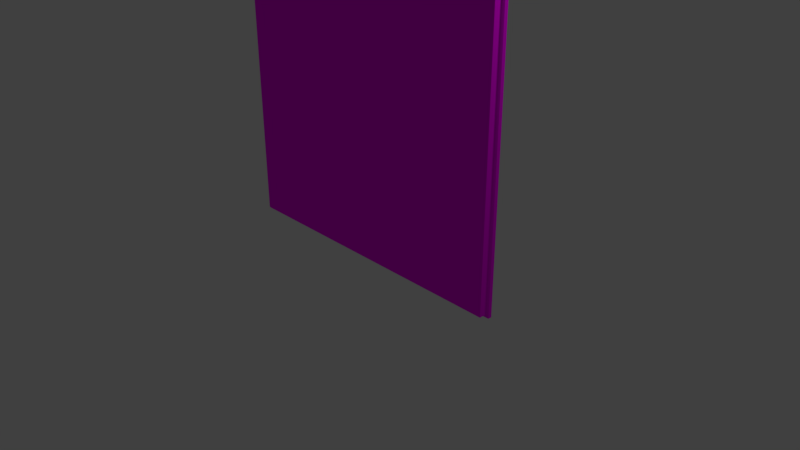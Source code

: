 # Source: Wall_01.blend  (saved by Blender 2.80.54; exported with 4.5.12 LTS)
import bpy
from mathutils import Matrix  # noqa: F401  (used for matrix-valued properties, if any)

bpy.ops.wm.read_factory_settings(use_empty=True)
scene = bpy.context.scene
scene.name = 'Scene'

# ---- collections
col_collection_1 = bpy.data.collections.new('Collection 1'); scene.collection.children.link(col_collection_1)

# ---- images (referenced by path relative to the original .blend; pixels are not part of the script)
import os
ASSET_DIR = os.environ.get("B2B_ASSET_DIR", "")  # directory of the original .blend (textures are referenced by path, not embedded)
HERE = os.path.dirname(os.path.abspath(__file__))  # packed textures are extracted next to this script under _unpacked/

def load_image(name, relpath, width, height, colorspace="sRGB"):
    """Load a texture the original file referenced (path relative to the .blend, or extracted next to this script)."""
    p = next((c for c in (os.path.join(HERE, relpath), os.path.join(ASSET_DIR, relpath)) if relpath and os.path.exists(c)), "")
    if p:
        img = bpy.data.images.load(p, check_existing=True)
        img.name = name
    else:  # same state as the original file: an image datablock whose file is absent (Cycles renders it pink)
        img = bpy.data.images.new(name, width, height)
        img.source = "FILE"
        img.filepath = "//" + (relpath or name)
    img.colorspace_settings.name = colorspace
    return img
img_wall_01_tex = load_image('Wall_01_Tex', 'Wall_01_Tex.png', 1024, 1024, 'sRGB')

# ---- materials (node trees are filled in below, after node groups)
mat_wall_01_mat = bpy.data.materials.new('Wall_01_Mat')
mat_wall_01_mat.alpha_threshold = 0.0
mat_wall_01_mat.roughness = 0.5
mat_wall_01_mat.line_color = (0.0, 0.0, 0.0, 1.0)

# ---- material node trees
mat_wall_01_mat.use_nodes = True; mat_wall_01_mat.node_tree.nodes.clear()
_N = mat_wall_01_mat.node_tree.nodes; _L = mat_wall_01_mat.node_tree.links
n0 = _N.new('ShaderNodeTexImage'); n0.name = 'Image Texture'; n0.location = (-190, 352)
n0.image = img_wall_01_tex
n0.interpolation = 'Closest'
n1 = _N.new('ShaderNodeMapping'); n1.name = 'Mapping'; n1.location = (-490, 382)
n2 = _N.new('ShaderNodeTexCoord'); n2.name = 'Texture Coordinate'; n2.location = (-690, 364)
n3 = _N.new('ShaderNodeBsdfDiffuse'); n3.name = 'Diffuse BSDF'; n3.location = (127, 348)
n4 = _N.new('ShaderNodeOutputMaterial'); n4.name = 'Material Output'; n4.location = (362, 348)
_L.new(n3.outputs[0], n4.inputs[0])
_L.new(n0.outputs[0], n3.inputs[0])
_L.new(n1.outputs[0], n0.inputs[0])
_L.new(n2.outputs[2], n1.inputs[0])
n4.is_active_output = True

# ---- world
world_world = bpy.data.worlds.new('World'); scene.world = world_world
world_world.use_nodes = True; world_world.node_tree.nodes.clear()
_N = world_world.node_tree.nodes; _L = world_world.node_tree.links
n0 = _N.new('ShaderNodeOutputWorld'); n0.name = 'World Output'; n0.location = (300, 300)
n1 = _N.new('ShaderNodeBackground'); n1.name = 'Background'; n1.location = (10, 300)
n1.inputs[0].default_value = (0.05088, 0.05088, 0.05088, 1.0)
_L.new(n1.outputs[0], n0.inputs[0])
n0.is_active_output = True
world_world.color = (0.05088, 0.05088, 0.05088)
world_world.use_sun_shadow = False
world_world.sun_shadow_jitter_overblur = 0.0
world_world.cycles.sampling_method = 'MANUAL'

# ---- cameras
cam_camera = bpy.data.cameras.new('Camera')
cam_camera.clip_end = 100.0
cam_camera.lens = 35.0
cam_camera.sensor_width = 32.0
cam_camera.sensor_height = 18.0
cam_camera.ortho_scale = 7.314
cam_camera.dof.focus_distance = 0.0

# ---- lights
light_lamp = bpy.data.lights.new('Lamp', 'POINT')
light_lamp.transmission_factor = 0.0
light_lamp.cutoff_distance = 30.0
light_lamp.energy = 100.0
light_lamp.shadow_buffer_clip_start = 1.001
light_lamp.shadow_soft_size = 0.1
light_lamp.shadow_maximum_resolution = 0.006
light_lamp.use_absolute_resolution = True

# ---- meshes
me_wall_01 = bpy.data.meshes.new('Wall_01')
me_wall_01.from_pydata([(2.0, 4.0, 0.0), (2.0, -2.384e-07, 0.0), (2.0, 4.0, 0.1), (2.0, -1.431e-06, 0.1), (2.04, 4.04, 0.0), (2.04, -0.04, 0.0), (-2.04, -0.04, 0.0), (-2.04, 4.04, 0.0), (-2.1, 1.192e-07, 0.0), (-2.0, 4.0, 0.0), (-2.0, 4.0, 0.1), (-2.0, 1.181e-07, 0.0), (-2.0, 4.768e-07, 0.1), (-2.031, 3.663e-07, 0.09511), (-2.059, 2.666e-07, 0.0809), (-2.081, 1.875e-07, 0.05878), (-2.095, 1.367e-07, 0.0309), (-2.1, 4.0, 0.0), (-2.095, 4.0, 0.0309), (-2.081, 4.0, 0.05878), (-2.059, 4.0, 0.0809), (-2.031, 4.0, 0.09511), (-2.0, 9.483e-07, -0.1), (-2.095, 1.187e-06, -0.0309), (-2.081, 1.068e-06, -0.05878), (-2.059, 1.068e-06, -0.0809), (-2.031, 9.483e-07, -0.09511), (-2.0, 4.0, -0.1), (-2.031, 4.0, -0.09511), (-2.059, 4.0, -0.0809), (-2.081, 4.0, -0.05878), (-2.095, 4.0, -0.0309), (-1.985, 9.514e-07, -0.07818), (-1.985, 4.0, -0.07818), (-2.005, 4.002, -0.0006014), (-2.005, 4.002, 0.0894), (-2.095, 4.002, -0.0006014), (-2.09, 4.002, 0.02721), (-2.078, 4.002, 0.0523), (-2.058, 4.002, 0.07221), (-2.033, 4.002, 0.08499), (-2.005, 4.002, -0.0906), (-2.033, 4.002, -0.0862), (-2.058, 4.002, -0.07341), (-2.078, 4.002, -0.0535), (-2.09, 4.002, -0.02841), (-1.991, 4.002, -0.07096), (-2.095, -0.002, -0.0006014), (-2.005, -0.002, -0.0006014), (-2.005, -0.002, 0.0894), (-2.033, -0.002, 0.08499), (-2.058, -0.002, 0.07221), (-2.078, -0.002, 0.0523), (-2.09, -0.002, 0.02721), (-2.005, -0.002, -0.0906), (-2.09, -0.001999, -0.02841), (-2.078, -0.002, -0.0535), (-2.058, -0.002, -0.07341), (-2.033, -0.002, -0.0862), (-1.991, -0.002, -0.07096), (2.04, 4.04, -0.05), (2.04, -0.04, -0.05), (-2.04, -0.04, -0.05), (-2.04, 4.04, -0.05)], [], [(0, 1, 5, 4), (4, 60, 63, 7), (12, 10, 21, 13), (17, 18, 37, 36), (30, 31, 45, 44), (31, 17, 36, 45), (10, 9, 34, 35), (27, 28, 42, 41), (18, 19, 38, 37), (19, 20, 39, 38), (33, 27, 41, 46), (21, 10, 35, 40), (20, 21, 40, 39), (28, 29, 43, 42), (29, 30, 44, 43), (8, 23, 55, 47), (15, 16, 53, 52), (11, 12, 49, 48), (14, 15, 52, 51), (13, 14, 51, 50), (25, 26, 58, 57), (24, 25, 57, 56), (26, 22, 54, 58), (12, 13, 50, 49), (23, 24, 56, 55), (22, 32, 59, 54), (16, 8, 47, 53), (0, 9, 10, 2), (3, 12, 11, 1), (5, 6, 62, 61), (22, 27, 33, 32), (26, 28, 27, 22), (25, 29, 28, 26), (24, 30, 29, 25), (23, 31, 30, 24), (8, 17, 31, 23), (16, 18, 17, 8), (15, 19, 18, 16), (14, 20, 19, 15), (13, 21, 20, 14), (2, 3, 1, 0), (4, 5, 61, 60), (0, 4, 7, 9), (1, 11, 6, 5), (63, 60, 61, 62), (12, 3, 2, 10)])
_uv = me_wall_01.uv_layers.new(name='UVMap')
_uv.uv.foreach_set('vector', [0.9729, 0.563, 0.9755, 0.563, 0.9769, 0.5667, 0.9715, 0.5667, 0.9424, 0.195, 0.9442, 0.195, 0.9442, 0.5726, 0.9424, 0.5727, 0.9835, 0.1944, 0.9835, 0.5668, 0.9824, 0.5668, 0.9824, 0.1944, 0.9618, 0.5744, 0.9607, 0.5738, 0.9609, 0.5734, 0.9619, 0.5739, 0.964, 0.5727, 0.9629, 0.574, 0.9629, 0.5735, 0.9638, 0.5724, 0.9629, 0.574, 0.9618, 0.5744, 0.9619, 0.5739, 0.9629, 0.5735, 0.9583, 0.5649, 0.9619, 0.5651, 0.9619, 0.5655, 0.9587, 0.5653, 0.9655, 0.5653, 0.9653, 0.5682, 0.965, 0.5683, 0.9652, 0.5657, 0.9607, 0.5738, 0.9597, 0.5725, 0.96, 0.5722, 0.9609, 0.5734, 0.9597, 0.5725, 0.959, 0.5704, 0.9593, 0.5703, 0.96, 0.5722, 0.9647, 0.5639, 0.9655, 0.5653, 0.9652, 0.5657, 0.9645, 0.5644, 0.9585, 0.5678, 0.9583, 0.5649, 0.9587, 0.5653, 0.9588, 0.5679, 0.959, 0.5704, 0.9585, 0.5678, 0.9588, 0.5679, 0.9593, 0.5703, 0.9653, 0.5682, 0.9648, 0.5707, 0.9645, 0.5706, 0.965, 0.5683, 0.9648, 0.5707, 0.964, 0.5727, 0.9638, 0.5724, 0.9645, 0.5706, 0.9694, 0.5935, 0.9705, 0.5939, 0.9704, 0.5944, 0.9694, 0.594, 0.9673, 0.5954, 0.9683, 0.594, 0.9684, 0.5945, 0.9675, 0.5957, 0.9695, 0.6028, 0.9659, 0.603, 0.9663, 0.6026, 0.9695, 0.6024, 0.9665, 0.5975, 0.9673, 0.5954, 0.9675, 0.5957, 0.9668, 0.5976, 0.966, 0.6001, 0.9665, 0.5975, 0.9668, 0.5976, 0.9664, 0.6, 0.9723, 0.5972, 0.9729, 0.5997, 0.9725, 0.5996, 0.9721, 0.5973, 0.9715, 0.5952, 0.9723, 0.5972, 0.9721, 0.5973, 0.9713, 0.5955, 0.9729, 0.5997, 0.9731, 0.6026, 0.9727, 0.6022, 0.9725, 0.5996, 0.9659, 0.603, 0.966, 0.6001, 0.9664, 0.6, 0.9663, 0.6026, 0.9705, 0.5939, 0.9715, 0.5952, 0.9713, 0.5955, 0.9704, 0.5944, 0.9731, 0.6026, 0.9723, 0.604, 0.972, 0.6035, 0.9727, 0.6022, 0.9683, 0.594, 0.9694, 0.5935, 0.9694, 0.594, 0.9684, 0.5945, 0.9655, 0.195, 0.9619, 0.5651, 0.9583, 0.5649, 0.9619, 0.1948, 0.9695, 0.9731, 0.9659, 0.603, 0.9695, 0.6028, 0.9731, 0.9729, 0.946, 0.195, 0.946, 0.5727, 0.9442, 0.5726, 0.9442, 0.195, 0.9423, 0.1949, 0.9423, 0.5673, 0.9416, 0.5673, 0.9416, 0.1949, 0.9481, 0.5673, 0.9481, 0.1949, 0.9492, 0.1949, 0.9492, 0.5673, 0.947, 0.5673, 0.947, 0.1949, 0.9481, 0.1949, 0.9481, 0.5673, 0.9461, 0.5673, 0.9461, 0.1949, 0.947, 0.1949, 0.947, 0.5673, 0.954, 0.1949, 0.954, 0.5673, 0.9531, 0.5673, 0.9531, 0.1949, 0.955, 0.1949, 0.955, 0.5673, 0.954, 0.5673, 0.954, 0.1949, 0.9562, 0.1949, 0.9562, 0.5673, 0.955, 0.5673, 0.955, 0.1949, 0.9572, 0.1949, 0.9572, 0.5673, 0.9562, 0.5673, 0.9562, 0.1949, 0.9581, 0.1949, 0.9581, 0.5673, 0.9572, 0.5673, 0.9572, 0.1949, 0.9824, 0.1944, 0.9824, 0.5668, 0.9813, 0.5668, 0.9813, 0.1944, 0.9493, 0.5673, 0.9493, 0.1949, 0.9529, 0.1949, 0.9529, 0.5673, 0.9419, 0.9771, 0.9419, 0.5973, 0.9437, 0.5973, 0.9437, 0.9771, 0.9729, 0.563, 0.9715, 0.5667, 0.9715, 0.1889, 0.9729, 0.1926, 0.9755, 0.563, 0.9755, 0.1926, 0.9769, 0.1889, 0.9769, 0.5667, 0.9516, 0.596, 0.9572, 0.596, 0.9572, 0.9758, 0.9516, 0.9758, 0.8912, 0.1066, 0.8912, 0.9763, 0.01683, 0.9763, 0.01683, 0.1066])
me_wall_01.materials.append(mat_wall_01_mat)
me_wall_01.use_remesh_preserve_volume = False
me_wall_01.use_remesh_preserve_attributes = False
me_wall_01.use_mirror_vertex_groups = False
me_wall_01.update()

# ---- objects
ob_wall_01 = bpy.data.objects.new('Wall_01', me_wall_01)
ob_lamp = bpy.data.objects.new('Lamp', light_lamp)
ob_camera = bpy.data.objects.new('Camera', cam_camera)

# ---- transforms, parenting, visibility, modifiers, constraints
ob_wall_01.location = (0.0, 0.0, 0.0)
ob_wall_01.rotation_euler = (1.571, -0.0, 0.0)
ob_wall_01.lock_rotations_4d = False
ob_wall_01.empty_display_type = 'ARROWS'
ob_wall_01.lineart.crease_threshold = 0.0
ob_lamp.location = (4.076, 1.005, 5.904)
ob_lamp.rotation_euler = (0.6503, 0.05522, 1.866)
ob_lamp.lock_rotations_4d = False
ob_lamp.empty_display_type = 'ARROWS'
ob_lamp.color = (0.0, 0.0, 0.0, 0.0)
ob_lamp.lineart.crease_threshold = 0.0
ob_camera.location = (7.481, -6.508, 5.344)
ob_camera.rotation_euler = (1.109, 0.0, 0.8149)
ob_camera.lock_rotations_4d = False
ob_camera.empty_display_type = 'ARROWS'
ob_camera.color = (0.0, 0.0, 0.0, 0.0)
ob_camera.display_type = 'WIRE'
ob_camera.lineart.crease_threshold = 0.0

# ---- collection membership
col_collection_1.objects.link(ob_wall_01)
col_collection_1.objects.link(ob_lamp)
col_collection_1.objects.link(ob_camera)

# ---- scene / render settings (as saved in the file)
scene.camera = ob_camera
scene.frame_start = 1; scene.frame_end = 250; scene.frame_set(1)
scene.render.engine = 'CYCLES'
scene.render.dither_intensity = 0.0
scene.render.use_border = True
scene.render.use_crop_to_border = True
scene.cycles.samples = 128
scene.cycles.sampling_pattern = 'TABULATED_SOBOL'
scene.cycles.use_adaptive_sampling = False
scene.cycles.use_light_tree = False
scene.cycles.sample_clamp_indirect = 0.0
scene.view_settings.view_transform = 'Standard'
bpy.context.view_layer.update()
